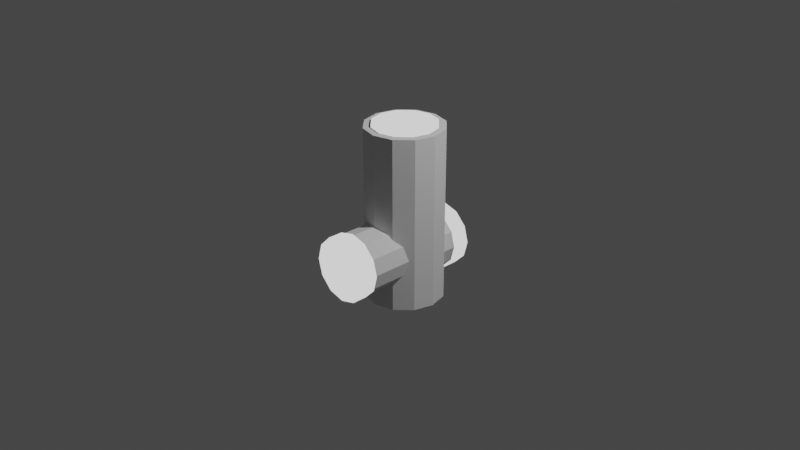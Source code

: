 # Source: ods.blend  (saved by Blender 3.1.7; exported with 4.5.12 LTS)
import bpy
from mathutils import Matrix  # noqa: F401  (used for matrix-valued properties, if any)

bpy.ops.wm.read_factory_settings(use_empty=True)
scene = bpy.context.scene
scene.name = 'Scene'

# ---- collections
col_collection = bpy.data.collections.new('Collection'); scene.collection.children.link(col_collection)

# ---- materials (node trees are filled in below, after node groups)
mat_unlit = bpy.data.materials.new('unlit')
mat_unlit.use_transparent_shadow = False

# ---- node groups
ng_color4 = bpy.data.node_groups.new('Color4', 'ShaderNodeTree')
_s = ng_color4.interface.new_socket(name='Color', in_out='OUTPUT', socket_type='NodeSocketColor')
_s = ng_color4.interface.new_socket(name='Alpha', in_out='OUTPUT', socket_type='NodeSocketFloat')
_s = ng_color4.interface.new_socket(name='Color', in_out='INPUT', socket_type='NodeSocketColor')
_s = ng_color4.interface.new_socket(name='Alpha', in_out='INPUT', socket_type='NodeSocketFloat')
_s.min_value = 1.0
_N = ng_color4.nodes; _L = ng_color4.links
n0 = _N.new('NodeGroupInput'); n0.name = 'Group Input'; n0.location = (-403, 18)
n1 = _N.new('NodeGroupOutput'); n1.name = 'Group Output'; n1.location = (154, 24)
_L.new(n0.outputs[1], n1.inputs[1])
_L.new(n0.outputs[0], n1.inputs[0])
n1.is_active_output = True

# ---- material node trees
mat_unlit.use_nodes = True; mat_unlit.node_tree.nodes.clear()
_N = mat_unlit.node_tree.nodes; _L = mat_unlit.node_tree.links
n0 = _N.new('ShaderNodeOutputMaterial'); n0.name = 'Material Output'; n0.location = (300, 300)
n1 = _N.new('ShaderNodeMixShader'); n1.name = 'Mix Shader'; n1.location = (19, 220)
n2 = _N.new('ShaderNodeLightPath'); n2.name = 'Light Path'; n2.location = (-232, 180)
n2.hide = True
n3 = _N.new('ShaderNodeEmission'); n3.name = 'Emission'; n3.location = (-210, 127)
n3.hide = True
n4 = _N.new('ShaderNodeGroup'); n4.name = '_Color'; n4.location = (-420, 126)
n4.label = '_Color'
n4.hide = True
n4.node_tree = ng_color4
n4.inputs[0].default_value = (1.0, 1.0, 1.0, 1.0)
n4.inputs[1].default_value = 1.0
_L.new(n1.outputs[0], n0.inputs[0])
_L.new(n2.outputs[0], n1.inputs[0])
_L.new(n3.outputs[0], n1.inputs[2])
_L.new(n4.outputs[0], n3.inputs[0])
_L.new(n4.outputs[1], n3.inputs[1])
n0.is_active_output = True

# ---- world
world_world = bpy.data.worlds.new('World'); scene.world = world_world
world_world.use_nodes = True; world_world.node_tree.nodes.clear()
_N = world_world.node_tree.nodes; _L = world_world.node_tree.links
n0 = _N.new('ShaderNodeOutputWorld'); n0.name = 'World Output'; n0.location = (300, 300)
n1 = _N.new('ShaderNodeBackground'); n1.name = 'Background'; n1.location = (10, 300)
n1.inputs[0].default_value = (0.05088, 0.05088, 0.05088, 1.0)
_L.new(n1.outputs[0], n0.inputs[0])
n0.is_active_output = True
world_world.color = (0.05088, 0.05088, 0.05088)
world_world.use_sun_shadow = False
world_world.sun_shadow_jitter_overblur = 0.0

# ---- cameras
cam_camera = bpy.data.cameras.new('Camera')
cam_camera.clip_end = 100.0
cam_camera.ortho_scale = 7.314

# ---- lights
light_light = bpy.data.lights.new('Light', 'POINT')
light_light.transmission_factor = 0.0
light_light.energy = 1000.0
light_light.shadow_soft_size = 0.1
light_light.shadow_maximum_resolution = 0.006
light_light.use_absolute_resolution = True

# ---- meshes
me_cutout = bpy.data.meshes.new('cutout')
me_cutout.from_pydata([(-3.683e-08, 0.4589, -0.1298), (2.472e-08, 0.4589, 0.08388), (0.2294, 0.3974, 0.08388), (0.2294, 0.3974, -0.1298), (0.2294, 0.3974, -0.1298), (0.2294, 0.3974, 0.08388), (0.3974, 0.2294, 0.08388), (0.3974, 0.2294, -0.1298), (0.3974, 0.2294, -0.1298), (0.3974, 0.2294, 0.08388), (0.4589, -7.313e-08, 0.08388), (0.4589, 2.147e-08, -0.1298), (0.4589, 2.147e-08, -0.1298), (0.4589, -7.313e-08, 0.08388), (0.3974, -0.2294, 0.08388), (0.3974, -0.2294, -0.1298), (0.3974, -0.2294, -0.1298), (0.3974, -0.2294, 0.08388), (0.2294, -0.3974, 0.08388), (0.2294, -0.3974, -0.1298), (0.2294, -0.3974, -0.1298), (0.2294, -0.3974, 0.08388), (-1.54e-08, -0.4589, 0.08388), (-7.695e-08, -0.4589, -0.1298), (-7.695e-08, -0.4589, -0.1298), (-1.54e-08, -0.4589, 0.08388), (-0.2294, -0.3974, 0.08388), (-0.2294, -0.3974, -0.1298), (-0.2294, -0.3974, -0.1298), (-0.2294, -0.3974, 0.08388), (-0.3974, -0.2294, 0.08388), (-0.3974, -0.2294, -0.1298), (-0.3974, -0.2294, -0.1298), (-0.3974, -0.2294, 0.08388), (-0.4589, -4.76e-08, 0.08388), (-0.4589, 4.7e-08, -0.1298), (-0.4589, 4.7e-08, -0.1298), (-0.4589, -4.76e-08, 0.08388), (-0.3974, 0.2294, 0.08388), (-0.3974, 0.2294, -0.1298), (0.2294, 0.3974, 0.08388), (2.472e-08, 0.4589, 0.08388), (-0.2294, 0.3974, 0.08388), (-0.3974, 0.2294, 0.08388), (-0.4589, -4.76e-08, 0.08388), (-0.3974, -0.2294, 0.08388), (-0.2294, -0.3974, 0.08388), (-1.54e-08, -0.4589, 0.08388), (0.2294, -0.3974, 0.08388), (0.3974, -0.2294, 0.08388), (0.4589, -7.313e-08, 0.08388), (0.3974, 0.2294, 0.08388), (-0.3974, 0.2294, -0.1298), (-0.3974, 0.2294, 0.08388), (-0.2294, 0.3974, 0.08388), (-0.2294, 0.3974, -0.1298), (-0.2294, 0.3974, -0.1298), (-0.2294, 0.3974, 0.08388), (2.472e-08, 0.4589, 0.08388), (-3.683e-08, 0.4589, -0.1298), (-3.683e-08, 0.4589, -0.1298), (0.2294, 0.3974, -0.1298), (0.3974, 0.2294, -0.1298), (0.4589, 2.147e-08, -0.1298), (0.3974, -0.2294, -0.1298), (0.2294, -0.3974, -0.1298), (-7.695e-08, -0.4589, -0.1298), (-0.2294, -0.3974, -0.1298), (-0.3974, -0.2294, -0.1298), (-0.4589, 4.7e-08, -0.1298), (-0.3974, 0.2294, -0.1298), (-0.2294, 0.3974, -0.1298)], [], [(0, 1, 2), (0, 2, 3), (5, 6, 4), (6, 7, 4), (9, 10, 8), (10, 11, 8), (13, 14, 12), (14, 15, 12), (17, 18, 16), (18, 19, 16), (21, 22, 20), (22, 23, 20), (25, 26, 24), (26, 27, 24), (29, 30, 28), (30, 31, 28), (33, 34, 32), (34, 35, 32), (37, 38, 36), (38, 39, 36), (40, 41, 51), (42, 43, 41), (44, 45, 43), (46, 47, 45), (48, 49, 47), (50, 51, 49), (41, 43, 51), (45, 47, 43), (49, 51, 47), (47, 51, 43), (53, 54, 52), (54, 55, 52), (57, 58, 56), (58, 59, 56), (60, 61, 71), (62, 63, 61), (64, 65, 63), (66, 67, 65), (68, 69, 67), (70, 71, 69), (61, 63, 71), (65, 67, 63), (69, 71, 67), (67, 71, 63)])
_uv = me_cutout.uv_layers.new(name='UVMap')
_uv.uv.foreach_set('vector', [1.0, 0.5, 1.0, 1.0, 0.9167, 1.0, 1.0, 0.5, 0.9167, 1.0, 0.9167, 0.5, 0.9167, 1.0, 0.8333, 1.0, 0.9167, 0.5, 0.8333, 1.0, 0.8333, 0.5, 0.9167, 0.5, 0.8333, 1.0, 0.75, 1.0, 0.8333, 0.5, 0.75, 1.0, 0.75, 0.5, 0.8333, 0.5, 0.75, 1.0, 0.6667, 1.0, 0.75, 0.5, 0.6667, 1.0, 0.6667, 0.5, 0.75, 0.5, 0.6667, 1.0, 0.5833, 1.0, 0.6667, 0.5, 0.5833, 1.0, 0.5833, 0.5, 0.6667, 0.5, 0.5833, 1.0, 0.5, 1.0, 0.5833, 0.5, 0.5, 1.0, 0.5, 0.5, 0.5833, 0.5, 0.5, 1.0, 0.4167, 1.0, 0.5, 0.5, 0.4167, 1.0, 0.4167, 0.5, 0.5, 0.5, 0.4167, 1.0, 0.3333, 1.0, 0.4167, 0.5, 0.3333, 1.0, 0.3333, 0.5, 0.4167, 0.5, 0.3333, 1.0, 0.25, 1.0, 0.3333, 0.5, 0.25, 1.0, 0.25, 0.5, 0.3333, 0.5, 0.25, 1.0, 0.1667, 1.0, 0.25, 0.5, 0.1667, 1.0, 0.1667, 0.5, 0.25, 0.5, 0.37, 0.4578, 0.25, 0.49, 0.4578, 0.37, 0.13, 0.4578, 0.04215, 0.37, 0.25, 0.49, 0.01, 0.25, 0.04215, 0.13, 0.04215, 0.37, 0.13, 0.04215, 0.25, 0.01, 0.04215, 0.13, 0.37, 0.04215, 0.4578, 0.13, 0.25, 0.01, 0.49, 0.25, 0.4578, 0.37, 0.4578, 0.13, 0.25, 0.49, 0.04215, 0.37, 0.4578, 0.37, 0.04215, 0.13, 0.25, 0.01, 0.04215, 0.37, 0.4578, 0.13, 0.4578, 0.37, 0.25, 0.01, 0.25, 0.01, 0.4578, 0.37, 0.04215, 0.37, 0.1667, 1.0, 0.08333, 1.0, 0.1667, 0.5, 0.08333, 1.0, 0.08333, 0.5, 0.1667, 0.5, 0.08333, 1.0, 7.451e-08, 1.0, 0.08333, 0.5, 7.451e-08, 1.0, 7.451e-08, 0.5, 0.08333, 0.5, 0.75, 0.49, 0.87, 0.4578, 0.63, 0.4578, 0.9578, 0.37, 0.99, 0.25, 0.87, 0.4578, 0.9578, 0.13, 0.87, 0.04215, 0.99, 0.25, 0.75, 0.01, 0.63, 0.04215, 0.87, 0.04215, 0.5422, 0.13, 0.51, 0.25, 0.63, 0.04215, 0.5422, 0.37, 0.63, 0.4578, 0.51, 0.25, 0.87, 0.4578, 0.99, 0.25, 0.63, 0.4578, 0.87, 0.04215, 0.63, 0.04215, 0.99, 0.25, 0.51, 0.25, 0.63, 0.4578, 0.63, 0.04215, 0.63, 0.04215, 0.63, 0.4578, 0.99, 0.25])
me_cutout.materials.append(mat_unlit)
me_cutout.use_remesh_fix_poles = True
me_cutout.use_remesh_preserve_attributes = False
me_cutout.update()
me_cutout.normals_split_custom_set([tuple(v) for v in zip(*[iter([0.2588, 0.9659, 2.936e-07, 0.2588, 0.9659, 2.936e-07, 0.2588, 0.9659, 2.936e-07, 0.2588, 0.9659, 5.258e-08, 0.2588, 0.9659, 5.258e-08, 0.2588, 0.9659, 5.258e-08, 0.7071, 0.7071, 0.0, 0.7071, 0.7071, 0.0, 0.7071, 0.7071, 0.0, 0.7071, 0.7071, 1.468e-07, 0.7071, 0.7071, 1.468e-07, 0.7071, 0.7071, 1.468e-07, 0.9659, 0.2588, -1.468e-07, 0.9659, 0.2588, -1.468e-07, 0.9659, 0.2588, -1.468e-07, 0.9659, 0.2588, -1.652e-07, 0.9659, 0.2588, -1.652e-07, 0.9659, 0.2588, -1.652e-07, 0.9659, -0.2588, -3.854e-07, 0.9659, -0.2588, -3.854e-07, 0.9659, -0.2588, -3.854e-07, 0.9659, -0.2588, -3.671e-07, 0.9659, -0.2588, -3.671e-07, 0.9659, -0.2588, -3.671e-07, 0.7071, -0.7071, -4.405e-07, 0.7071, -0.7071, -4.405e-07, 0.7071, -0.7071, -4.405e-07, 0.7071, -0.7071, -4.405e-07, 0.7071, -0.7071, -4.405e-07, 0.7071, -0.7071, -4.405e-07, 0.2588, -0.9659, 0.0, 0.2588, -0.9659, 0.0, 0.2588, -0.9659, 0.0, 0.2588, -0.9659, -8.809e-07, 0.2588, -0.9659, -8.809e-07, 0.2588, -0.9659, -8.809e-07, -0.2588, -0.9659, 2.936e-07, -0.2588, -0.9659, 2.936e-07, -0.2588, -0.9659, 2.936e-07, -0.2588, -0.9659, -5.873e-07, -0.2588, -0.9659, -5.873e-07, -0.2588, -0.9659, -5.873e-07, -0.7071, -0.7071, 0.0, -0.7071, -0.7071, 0.0, -0.7071, -0.7071, 0.0, -0.7071, -0.7071, -2.936e-07, -0.7071, -0.7071, -2.936e-07, -0.7071, -0.7071, -2.936e-07, -0.9659, -0.2588, 1.468e-07, -0.9659, -0.2588, 1.468e-07, -0.9659, -0.2588, 1.468e-07, -0.9659, -0.2588, 1.652e-07, -0.9659, -0.2588, 1.652e-07, -0.9659, -0.2588, 1.652e-07, -0.9659, 0.2588, 3.854e-07, -0.9659, 0.2588, 3.854e-07, -0.9659, 0.2588, 3.854e-07, -0.9659, 0.2588, 3.671e-07, -0.9659, 0.2588, 3.671e-07, -0.9659, 0.2588, 3.671e-07, 0.0, 0.0, 1.0, 0.0, 0.0, 1.0, 0.0, 0.0, 1.0, 1.321e-07, -4.848e-07, 1.0, 1.321e-07, -4.848e-07, 1.0, 1.321e-07, -4.848e-07, 1.0, 2.641e-07, -6.495e-08, 1.0, 2.641e-07, -6.495e-08, 1.0, 2.641e-07, -6.495e-08, 1.0, -2.641e-07, -4.198e-07, 1.0, -2.641e-07, -4.198e-07, 1.0, -2.641e-07, -4.198e-07, 1.0, -2.641e-07, 1.774e-07, 1.0, -2.641e-07, 1.774e-07, 1.0, -2.641e-07, 1.774e-07, 1.0, -2.641e-07, -1.299e-07, 1.0, -2.641e-07, -1.299e-07, 1.0, -2.641e-07, -1.299e-07, 1.0, -6.828e-08, -1.299e-07, 1.0, -6.828e-08, -1.299e-07, 1.0, -6.828e-08, -1.299e-07, 1.0, -8.172e-08, -6.495e-08, 1.0, -8.172e-08, -6.495e-08, 1.0, -8.172e-08, -6.495e-08, 1.0, 0.0, -1.299e-07, 1.0, 0.0, -1.299e-07, 1.0, 0.0, -1.299e-07, 1.0, -5.896e-08, -8.66e-08, 1.0, -5.896e-08, -8.66e-08, 1.0, -5.896e-08, -8.66e-08, 1.0, -0.7071, 0.7071, 2.936e-07, -0.7071, 0.7071, 2.936e-07, -0.7071, 0.7071, 2.936e-07, -0.7071, 0.7071, 2.936e-07, -0.7071, 0.7071, 2.936e-07, -0.7071, 0.7071, 2.936e-07, -0.2588, 0.9659, 2.936e-07, -0.2588, 0.9659, 2.936e-07, -0.2588, 0.9659, 2.936e-07, -0.2588, 0.9659, 5.873e-07, -0.2588, 0.9659, 5.873e-07, -0.2588, 0.9659, 5.873e-07, -1.006e-08, 0.0, -1.0, -1.006e-08, 0.0, -1.0, -1.006e-08, 0.0, -1.0, -2.641e-07, 0.0, -1.0, -2.641e-07, 0.0, -1.0, -2.641e-07, 0.0, -1.0, -2.641e-07, 3.549e-07, -1.0, -2.641e-07, 3.549e-07, -1.0, -2.641e-07, 3.549e-07, -1.0, 1.321e-07, -9.446e-14, -1.0, 1.321e-07, -9.446e-14, -1.0, 1.321e-07, -9.446e-14, -1.0, -5.282e-07, 1.125e-07, -1.0, -5.282e-07, 1.125e-07, -1.0, -5.282e-07, 1.125e-07, -1.0, 5.282e-07, -1.299e-07, -1.0, 5.282e-07, -1.299e-07, -1.0, 5.282e-07, -1.299e-07, -1.0, 0.0, 0.0, -1.0, 0.0, 0.0, -1.0, 0.0, 0.0, -1.0, 1.226e-07, 7.5e-08, -1.0, 1.226e-07, 7.5e-08, -1.0, 1.226e-07, 7.5e-08, -1.0, 8.172e-08, 1.5e-07, -1.0, 8.172e-08, 1.5e-07, -1.0, 8.172e-08, 1.5e-07, -1.0, 6.81e-08, 1.5e-07, -1.0, 6.81e-08, 1.5e-07, -1.0, 6.81e-08, 1.5e-07, -1.0])] * 3)])
me_cutout_001 = bpy.data.meshes.new('cutout.001')
me_cutout_001.from_pydata([(-3.683e-08, 0.4589, -0.1298), (1.992e-08, 0.4589, 0.1113), (0.2294, 0.3974, 0.1113), (0.2294, 0.3974, -0.1298), (0.2294, 0.3974, -0.1298), (0.2294, 0.3974, 0.1113), (0.3974, 0.2294, 0.1113), (0.3974, 0.2294, -0.1298), (0.3974, 0.2294, -0.1298), (0.3974, 0.2294, 0.1113), (0.4589, -6.944e-08, 0.1113), (0.4589, 2.147e-08, -0.1298), (0.4589, 2.147e-08, -0.1298), (0.4589, -6.944e-08, 0.1113), (0.3974, -0.2294, 0.1113), (0.3974, -0.2294, -0.1298), (0.3974, -0.2294, -0.1298), (0.3974, -0.2294, 0.1113), (0.2294, -0.3974, 0.1113), (0.2294, -0.3974, -0.1298), (0.2294, -0.3974, -0.1298), (0.2294, -0.3974, 0.1113), (-2.019e-08, -0.4589, 0.1113), (-7.695e-08, -0.4589, -0.1298), (-7.695e-08, -0.4589, -0.1298), (-2.019e-08, -0.4589, 0.1113), (-0.2294, -0.3974, 0.1113), (-0.2294, -0.3974, -0.1298), (-0.2294, -0.3974, -0.1298), (-0.2294, -0.3974, 0.1113), (-0.3974, -0.2294, 0.1113), (-0.3974, -0.2294, -0.1298), (-0.3974, -0.2294, -0.1298), (-0.3974, -0.2294, 0.1113), (-0.4589, -4.391e-08, 0.1113), (-0.4589, 4.7e-08, -0.1298), (-0.4589, 4.7e-08, -0.1298), (-0.4589, -4.391e-08, 0.1113), (-0.3974, 0.2294, 0.1113), (-0.3974, 0.2294, -0.1298), (0.2294, 0.3974, 0.1113), (1.992e-08, 0.4589, 0.1113), (-0.2294, 0.3974, 0.1113), (-0.3974, 0.2294, 0.1113), (-0.4589, -4.391e-08, 0.1113), (-0.3974, -0.2294, 0.1113), (-0.2294, -0.3974, 0.1113), (-2.019e-08, -0.4589, 0.1113), (0.2294, -0.3974, 0.1113), (0.3974, -0.2294, 0.1113), (0.4589, -6.944e-08, 0.1113), (0.3974, 0.2294, 0.1113), (-0.3974, 0.2294, -0.1298), (-0.3974, 0.2294, 0.1113), (-0.2294, 0.3974, 0.1113), (-0.2294, 0.3974, -0.1298), (-0.2294, 0.3974, -0.1298), (-0.2294, 0.3974, 0.1113), (1.992e-08, 0.4589, 0.1113), (-3.683e-08, 0.4589, -0.1298), (-3.683e-08, 0.4589, -0.1298), (0.2294, 0.3974, -0.1298), (0.3974, 0.2294, -0.1298), (0.4589, 2.147e-08, -0.1298), (0.3974, -0.2294, -0.1298), (0.2294, -0.3974, -0.1298), (-7.695e-08, -0.4589, -0.1298), (-0.2294, -0.3974, -0.1298), (-0.3974, -0.2294, -0.1298), (-0.4589, 4.7e-08, -0.1298), (-0.3974, 0.2294, -0.1298), (-0.2294, 0.3974, -0.1298)], [], [(0, 1, 2), (0, 2, 3), (5, 6, 4), (6, 7, 4), (9, 10, 8), (10, 11, 8), (13, 14, 12), (14, 15, 12), (17, 18, 16), (18, 19, 16), (21, 22, 20), (22, 23, 20), (25, 26, 24), (26, 27, 24), (29, 30, 28), (30, 31, 28), (33, 34, 32), (34, 35, 32), (37, 38, 36), (38, 39, 36), (40, 41, 51), (42, 43, 41), (44, 45, 43), (46, 47, 45), (48, 49, 47), (50, 51, 49), (41, 43, 51), (45, 47, 43), (49, 51, 47), (47, 51, 43), (53, 54, 52), (54, 55, 52), (57, 58, 56), (58, 59, 56), (60, 61, 71), (62, 63, 61), (64, 65, 63), (66, 67, 65), (68, 69, 67), (70, 71, 69), (61, 63, 71), (65, 67, 63), (69, 71, 67), (67, 71, 63)])
_uv = me_cutout_001.uv_layers.new(name='UVMap')
_uv.uv.foreach_set('vector', [1.0, 0.5, 1.0, 1.0, 0.9167, 1.0, 1.0, 0.5, 0.9167, 1.0, 0.9167, 0.5, 0.9167, 1.0, 0.8333, 1.0, 0.9167, 0.5, 0.8333, 1.0, 0.8333, 0.5, 0.9167, 0.5, 0.8333, 1.0, 0.75, 1.0, 0.8333, 0.5, 0.75, 1.0, 0.75, 0.5, 0.8333, 0.5, 0.75, 1.0, 0.6667, 1.0, 0.75, 0.5, 0.6667, 1.0, 0.6667, 0.5, 0.75, 0.5, 0.6667, 1.0, 0.5833, 1.0, 0.6667, 0.5, 0.5833, 1.0, 0.5833, 0.5, 0.6667, 0.5, 0.5833, 1.0, 0.5, 1.0, 0.5833, 0.5, 0.5, 1.0, 0.5, 0.5, 0.5833, 0.5, 0.5, 1.0, 0.4167, 1.0, 0.5, 0.5, 0.4167, 1.0, 0.4167, 0.5, 0.5, 0.5, 0.4167, 1.0, 0.3333, 1.0, 0.4167, 0.5, 0.3333, 1.0, 0.3333, 0.5, 0.4167, 0.5, 0.3333, 1.0, 0.25, 1.0, 0.3333, 0.5, 0.25, 1.0, 0.25, 0.5, 0.3333, 0.5, 0.25, 1.0, 0.1667, 1.0, 0.25, 0.5, 0.1667, 1.0, 0.1667, 0.5, 0.25, 0.5, 0.37, 0.4578, 0.25, 0.49, 0.4578, 0.37, 0.13, 0.4578, 0.04215, 0.37, 0.25, 0.49, 0.01, 0.25, 0.04215, 0.13, 0.04215, 0.37, 0.13, 0.04215, 0.25, 0.01, 0.04215, 0.13, 0.37, 0.04215, 0.4578, 0.13, 0.25, 0.01, 0.49, 0.25, 0.4578, 0.37, 0.4578, 0.13, 0.25, 0.49, 0.04215, 0.37, 0.4578, 0.37, 0.04215, 0.13, 0.25, 0.01, 0.04215, 0.37, 0.4578, 0.13, 0.4578, 0.37, 0.25, 0.01, 0.25, 0.01, 0.4578, 0.37, 0.04215, 0.37, 0.1667, 1.0, 0.08333, 1.0, 0.1667, 0.5, 0.08333, 1.0, 0.08333, 0.5, 0.1667, 0.5, 0.08333, 1.0, 7.451e-08, 1.0, 0.08333, 0.5, 7.451e-08, 1.0, 7.451e-08, 0.5, 0.08333, 0.5, 0.75, 0.49, 0.87, 0.4578, 0.63, 0.4578, 0.9578, 0.37, 0.99, 0.25, 0.87, 0.4578, 0.9578, 0.13, 0.87, 0.04215, 0.99, 0.25, 0.75, 0.01, 0.63, 0.04215, 0.87, 0.04215, 0.5422, 0.13, 0.51, 0.25, 0.63, 0.04215, 0.5422, 0.37, 0.63, 0.4578, 0.51, 0.25, 0.87, 0.4578, 0.99, 0.25, 0.63, 0.4578, 0.87, 0.04215, 0.63, 0.04215, 0.99, 0.25, 0.51, 0.25, 0.63, 0.4578, 0.63, 0.04215, 0.63, 0.04215, 0.63, 0.4578, 0.99, 0.25])
me_cutout_001.materials.append(mat_unlit)
me_cutout_001.use_remesh_fix_poles = True
me_cutout_001.use_remesh_preserve_attributes = False
me_cutout_001.update()
me_cutout_001.normals_split_custom_set([tuple(v) for v in zip(*[iter([0.2588, 0.9659, 2.603e-07, 0.2588, 0.9659, 2.603e-07, 0.2588, 0.9659, 2.603e-07, 0.2588, 0.9659, 4.66e-08, 0.2588, 0.9659, 4.66e-08, 0.2588, 0.9659, 4.66e-08, 0.7071, 0.7071, 0.0, 0.7071, 0.7071, 0.0, 0.7071, 0.7071, 0.0, 0.7071, 0.7071, 1.301e-07, 0.7071, 0.7071, 1.301e-07, 0.7071, 0.7071, 1.301e-07, 0.9659, 0.2588, -1.301e-07, 0.9659, 0.2588, -1.301e-07, 0.9659, 0.2588, -1.301e-07, 0.9659, 0.2588, -1.464e-07, 0.9659, 0.2588, -1.464e-07, 0.9659, 0.2588, -1.464e-07, 0.9659, -0.2588, -3.416e-07, 0.9659, -0.2588, -3.416e-07, 0.9659, -0.2588, -3.416e-07, 0.9659, -0.2588, -3.253e-07, 0.9659, -0.2588, -3.253e-07, 0.9659, -0.2588, -3.253e-07, 0.7071, -0.7071, -3.904e-07, 0.7071, -0.7071, -3.904e-07, 0.7071, -0.7071, -3.904e-07, 0.7071, -0.7071, -3.904e-07, 0.7071, -0.7071, -3.904e-07, 0.7071, -0.7071, -3.904e-07, 0.2588, -0.9659, 0.0, 0.2588, -0.9659, 0.0, 0.2588, -0.9659, 0.0, 0.2588, -0.9659, -5.205e-07, 0.2588, -0.9659, -5.205e-07, 0.2588, -0.9659, -5.205e-07, -0.2588, -0.9659, 0.0, -0.2588, -0.9659, 0.0, -0.2588, -0.9659, 0.0, -0.2588, -0.9659, -5.205e-07, -0.2588, -0.9659, -5.205e-07, -0.2588, -0.9659, -5.205e-07, -0.7071, -0.7071, 0.0, -0.7071, -0.7071, 0.0, -0.7071, -0.7071, 0.0, -0.7071, -0.7071, -2.603e-07, -0.7071, -0.7071, -2.603e-07, -0.7071, -0.7071, -2.603e-07, -0.9659, -0.2588, 1.301e-07, -0.9659, -0.2588, 1.301e-07, -0.9659, -0.2588, 1.301e-07, -0.9659, -0.2588, 1.464e-07, -0.9659, -0.2588, 1.464e-07, -0.9659, -0.2588, 1.464e-07, -0.9659, 0.2588, 3.416e-07, -0.9659, 0.2588, 3.416e-07, -0.9659, 0.2588, 3.416e-07, -0.9659, 0.2588, 3.253e-07, -0.9659, 0.2588, 3.253e-07, -0.9659, 0.2588, 3.253e-07, 1.321e-07, 0.0, 1.0, 1.321e-07, 0.0, 1.0, 1.321e-07, 0.0, 1.0, 1.321e-07, -4.848e-07, 1.0, 1.321e-07, -4.848e-07, 1.0, 1.321e-07, -4.848e-07, 1.0, 2.641e-07, -6.495e-08, 1.0, 2.641e-07, -6.495e-08, 1.0, 2.641e-07, -6.495e-08, 1.0, -2.641e-07, -4.198e-07, 1.0, -2.641e-07, -4.198e-07, 1.0, -2.641e-07, -4.198e-07, 1.0, -1.321e-07, 1.774e-07, 1.0, -1.321e-07, 1.774e-07, 1.0, -1.321e-07, 1.774e-07, 1.0, -5.282e-07, -1.299e-07, 1.0, -5.282e-07, -1.299e-07, 1.0, -5.282e-07, -1.299e-07, 1.0, -7.724e-08, -1.299e-07, 1.0, -7.724e-08, -1.299e-07, 1.0, -7.724e-08, -1.299e-07, 1.0, 0.0, -6.495e-08, 1.0, 0.0, -6.495e-08, 1.0, 0.0, -6.495e-08, 1.0, -8.172e-08, -1.299e-07, 1.0, -8.172e-08, -1.299e-07, 1.0, -8.172e-08, -1.299e-07, 1.0, -6.959e-08, -8.66e-08, 1.0, -6.959e-08, -8.66e-08, 1.0, -6.959e-08, -8.66e-08, 1.0, -0.7071, 0.7071, 2.603e-07, -0.7071, 0.7071, 2.603e-07, -0.7071, 0.7071, 2.603e-07, -0.7071, 0.7071, 2.603e-07, -0.7071, 0.7071, 2.603e-07, -0.7071, 0.7071, 2.603e-07, -0.2588, 0.9659, 2.603e-07, -0.2588, 0.9659, 2.603e-07, -0.2588, 0.9659, 2.603e-07, -0.2588, 0.9659, 5.205e-07, -0.2588, 0.9659, 5.205e-07, -0.2588, 0.9659, 5.205e-07, -1.006e-08, 0.0, -1.0, -1.006e-08, 0.0, -1.0, -1.006e-08, 0.0, -1.0, -2.641e-07, 0.0, -1.0, -2.641e-07, 0.0, -1.0, -2.641e-07, 0.0, -1.0, -2.641e-07, 3.549e-07, -1.0, -2.641e-07, 3.549e-07, -1.0, -2.641e-07, 3.549e-07, -1.0, 1.321e-07, -9.446e-14, -1.0, 1.321e-07, -9.446e-14, -1.0, 1.321e-07, -9.446e-14, -1.0, -5.282e-07, 1.125e-07, -1.0, -5.282e-07, 1.125e-07, -1.0, -5.282e-07, 1.125e-07, -1.0, 5.282e-07, -1.299e-07, -1.0, 5.282e-07, -1.299e-07, -1.0, 5.282e-07, -1.299e-07, -1.0, 0.0, 0.0, -1.0, 0.0, 0.0, -1.0, 0.0, 0.0, -1.0, 1.226e-07, 7.5e-08, -1.0, 1.226e-07, 7.5e-08, -1.0, 1.226e-07, 7.5e-08, -1.0, 8.172e-08, 1.5e-07, -1.0, 8.172e-08, 1.5e-07, -1.0, 8.172e-08, 1.5e-07, -1.0, 6.81e-08, 1.5e-07, -1.0, 6.81e-08, 1.5e-07, -1.0, 6.81e-08, 1.5e-07, -1.0])] * 3)])
me_cutout_002 = bpy.data.meshes.new('cutout.002')
me_cutout_002.from_pydata([(-3.683e-08, 0.4589, -0.1298), (1.992e-08, 0.4589, 0.1113), (0.2294, 0.3974, 0.1113), (0.2294, 0.3974, -0.1298), (0.2294, 0.3974, -0.1298), (0.2294, 0.3974, 0.1113), (0.3974, 0.2294, 0.1113), (0.3974, 0.2294, -0.1298), (0.3974, 0.2294, -0.1298), (0.3974, 0.2294, 0.1113), (0.4589, -6.944e-08, 0.1113), (0.4589, 2.147e-08, -0.1298), (0.4589, 2.147e-08, -0.1298), (0.4589, -6.944e-08, 0.1113), (0.3974, -0.2294, 0.1113), (0.3974, -0.2294, -0.1298), (0.3974, -0.2294, -0.1298), (0.3974, -0.2294, 0.1113), (0.2294, -0.3974, 0.1113), (0.2294, -0.3974, -0.1298), (0.2294, -0.3974, -0.1298), (0.2294, -0.3974, 0.1113), (-2.019e-08, -0.4589, 0.1113), (-7.695e-08, -0.4589, -0.1298), (-7.695e-08, -0.4589, -0.1298), (-2.019e-08, -0.4589, 0.1113), (-0.2294, -0.3974, 0.1113), (-0.2294, -0.3974, -0.1298), (-0.2294, -0.3974, -0.1298), (-0.2294, -0.3974, 0.1113), (-0.3974, -0.2294, 0.1113), (-0.3974, -0.2294, -0.1298), (-0.3974, -0.2294, -0.1298), (-0.3974, -0.2294, 0.1113), (-0.4589, -4.391e-08, 0.1113), (-0.4589, 4.7e-08, -0.1298), (-0.4589, 4.7e-08, -0.1298), (-0.4589, -4.391e-08, 0.1113), (-0.3974, 0.2294, 0.1113), (-0.3974, 0.2294, -0.1298), (0.2294, 0.3974, 0.1113), (1.992e-08, 0.4589, 0.1113), (-0.2294, 0.3974, 0.1113), (-0.3974, 0.2294, 0.1113), (-0.4589, -4.391e-08, 0.1113), (-0.3974, -0.2294, 0.1113), (-0.2294, -0.3974, 0.1113), (-2.019e-08, -0.4589, 0.1113), (0.2294, -0.3974, 0.1113), (0.3974, -0.2294, 0.1113), (0.4589, -6.944e-08, 0.1113), (0.3974, 0.2294, 0.1113), (-0.3974, 0.2294, -0.1298), (-0.3974, 0.2294, 0.1113), (-0.2294, 0.3974, 0.1113), (-0.2294, 0.3974, -0.1298), (-0.2294, 0.3974, -0.1298), (-0.2294, 0.3974, 0.1113), (1.992e-08, 0.4589, 0.1113), (-3.683e-08, 0.4589, -0.1298), (-3.683e-08, 0.4589, -0.1298), (0.2294, 0.3974, -0.1298), (0.3974, 0.2294, -0.1298), (0.4589, 2.147e-08, -0.1298), (0.3974, -0.2294, -0.1298), (0.2294, -0.3974, -0.1298), (-7.695e-08, -0.4589, -0.1298), (-0.2294, -0.3974, -0.1298), (-0.3974, -0.2294, -0.1298), (-0.4589, 4.7e-08, -0.1298), (-0.3974, 0.2294, -0.1298), (-0.2294, 0.3974, -0.1298)], [], [(0, 1, 2), (0, 2, 3), (5, 6, 4), (6, 7, 4), (9, 10, 8), (10, 11, 8), (13, 14, 12), (14, 15, 12), (17, 18, 16), (18, 19, 16), (21, 22, 20), (22, 23, 20), (25, 26, 24), (26, 27, 24), (29, 30, 28), (30, 31, 28), (33, 34, 32), (34, 35, 32), (37, 38, 36), (38, 39, 36), (40, 41, 51), (42, 43, 41), (44, 45, 43), (46, 47, 45), (48, 49, 47), (50, 51, 49), (41, 43, 51), (45, 47, 43), (49, 51, 47), (47, 51, 43), (53, 54, 52), (54, 55, 52), (57, 58, 56), (58, 59, 56), (60, 61, 71), (62, 63, 61), (64, 65, 63), (66, 67, 65), (68, 69, 67), (70, 71, 69), (61, 63, 71), (65, 67, 63), (69, 71, 67), (67, 71, 63)])
_uv = me_cutout_002.uv_layers.new(name='UVMap')
_uv.uv.foreach_set('vector', [1.0, 0.5, 1.0, 1.0, 0.9167, 1.0, 1.0, 0.5, 0.9167, 1.0, 0.9167, 0.5, 0.9167, 1.0, 0.8333, 1.0, 0.9167, 0.5, 0.8333, 1.0, 0.8333, 0.5, 0.9167, 0.5, 0.8333, 1.0, 0.75, 1.0, 0.8333, 0.5, 0.75, 1.0, 0.75, 0.5, 0.8333, 0.5, 0.75, 1.0, 0.6667, 1.0, 0.75, 0.5, 0.6667, 1.0, 0.6667, 0.5, 0.75, 0.5, 0.6667, 1.0, 0.5833, 1.0, 0.6667, 0.5, 0.5833, 1.0, 0.5833, 0.5, 0.6667, 0.5, 0.5833, 1.0, 0.5, 1.0, 0.5833, 0.5, 0.5, 1.0, 0.5, 0.5, 0.5833, 0.5, 0.5, 1.0, 0.4167, 1.0, 0.5, 0.5, 0.4167, 1.0, 0.4167, 0.5, 0.5, 0.5, 0.4167, 1.0, 0.3333, 1.0, 0.4167, 0.5, 0.3333, 1.0, 0.3333, 0.5, 0.4167, 0.5, 0.3333, 1.0, 0.25, 1.0, 0.3333, 0.5, 0.25, 1.0, 0.25, 0.5, 0.3333, 0.5, 0.25, 1.0, 0.1667, 1.0, 0.25, 0.5, 0.1667, 1.0, 0.1667, 0.5, 0.25, 0.5, 0.37, 0.4578, 0.25, 0.49, 0.4578, 0.37, 0.13, 0.4578, 0.04215, 0.37, 0.25, 0.49, 0.01, 0.25, 0.04215, 0.13, 0.04215, 0.37, 0.13, 0.04215, 0.25, 0.01, 0.04215, 0.13, 0.37, 0.04215, 0.4578, 0.13, 0.25, 0.01, 0.49, 0.25, 0.4578, 0.37, 0.4578, 0.13, 0.25, 0.49, 0.04215, 0.37, 0.4578, 0.37, 0.04215, 0.13, 0.25, 0.01, 0.04215, 0.37, 0.4578, 0.13, 0.4578, 0.37, 0.25, 0.01, 0.25, 0.01, 0.4578, 0.37, 0.04215, 0.37, 0.1667, 1.0, 0.08333, 1.0, 0.1667, 0.5, 0.08333, 1.0, 0.08333, 0.5, 0.1667, 0.5, 0.08333, 1.0, 7.451e-08, 1.0, 0.08333, 0.5, 7.451e-08, 1.0, 7.451e-08, 0.5, 0.08333, 0.5, 0.75, 0.49, 0.87, 0.4578, 0.63, 0.4578, 0.9578, 0.37, 0.99, 0.25, 0.87, 0.4578, 0.9578, 0.13, 0.87, 0.04215, 0.99, 0.25, 0.75, 0.01, 0.63, 0.04215, 0.87, 0.04215, 0.5422, 0.13, 0.51, 0.25, 0.63, 0.04215, 0.5422, 0.37, 0.63, 0.4578, 0.51, 0.25, 0.87, 0.4578, 0.99, 0.25, 0.63, 0.4578, 0.87, 0.04215, 0.63, 0.04215, 0.99, 0.25, 0.51, 0.25, 0.63, 0.4578, 0.63, 0.04215, 0.63, 0.04215, 0.63, 0.4578, 0.99, 0.25])
me_cutout_002.materials.append(mat_unlit)
me_cutout_002.use_remesh_fix_poles = True
me_cutout_002.use_remesh_preserve_attributes = False
me_cutout_002.update()
me_cutout_002.normals_split_custom_set([tuple(v) for v in zip(*[iter([0.2588, 0.9659, 2.603e-07, 0.2588, 0.9659, 2.603e-07, 0.2588, 0.9659, 2.603e-07, 0.2588, 0.9659, 4.66e-08, 0.2588, 0.9659, 4.66e-08, 0.2588, 0.9659, 4.66e-08, 0.7071, 0.7071, 0.0, 0.7071, 0.7071, 0.0, 0.7071, 0.7071, 0.0, 0.7071, 0.7071, 1.301e-07, 0.7071, 0.7071, 1.301e-07, 0.7071, 0.7071, 1.301e-07, 0.9659, 0.2588, -1.301e-07, 0.9659, 0.2588, -1.301e-07, 0.9659, 0.2588, -1.301e-07, 0.9659, 0.2588, -1.464e-07, 0.9659, 0.2588, -1.464e-07, 0.9659, 0.2588, -1.464e-07, 0.9659, -0.2588, -3.416e-07, 0.9659, -0.2588, -3.416e-07, 0.9659, -0.2588, -3.416e-07, 0.9659, -0.2588, -3.253e-07, 0.9659, -0.2588, -3.253e-07, 0.9659, -0.2588, -3.253e-07, 0.7071, -0.7071, -3.904e-07, 0.7071, -0.7071, -3.904e-07, 0.7071, -0.7071, -3.904e-07, 0.7071, -0.7071, -3.904e-07, 0.7071, -0.7071, -3.904e-07, 0.7071, -0.7071, -3.904e-07, 0.2588, -0.9659, 0.0, 0.2588, -0.9659, 0.0, 0.2588, -0.9659, 0.0, 0.2588, -0.9659, -5.205e-07, 0.2588, -0.9659, -5.205e-07, 0.2588, -0.9659, -5.205e-07, -0.2588, -0.9659, 0.0, -0.2588, -0.9659, 0.0, -0.2588, -0.9659, 0.0, -0.2588, -0.9659, -5.205e-07, -0.2588, -0.9659, -5.205e-07, -0.2588, -0.9659, -5.205e-07, -0.7071, -0.7071, 0.0, -0.7071, -0.7071, 0.0, -0.7071, -0.7071, 0.0, -0.7071, -0.7071, -2.603e-07, -0.7071, -0.7071, -2.603e-07, -0.7071, -0.7071, -2.603e-07, -0.9659, -0.2588, 1.301e-07, -0.9659, -0.2588, 1.301e-07, -0.9659, -0.2588, 1.301e-07, -0.9659, -0.2588, 1.464e-07, -0.9659, -0.2588, 1.464e-07, -0.9659, -0.2588, 1.464e-07, -0.9659, 0.2588, 3.416e-07, -0.9659, 0.2588, 3.416e-07, -0.9659, 0.2588, 3.416e-07, -0.9659, 0.2588, 3.253e-07, -0.9659, 0.2588, 3.253e-07, -0.9659, 0.2588, 3.253e-07, 1.321e-07, 0.0, 1.0, 1.321e-07, 0.0, 1.0, 1.321e-07, 0.0, 1.0, 1.321e-07, -4.848e-07, 1.0, 1.321e-07, -4.848e-07, 1.0, 1.321e-07, -4.848e-07, 1.0, 2.641e-07, -6.495e-08, 1.0, 2.641e-07, -6.495e-08, 1.0, 2.641e-07, -6.495e-08, 1.0, -2.641e-07, -4.198e-07, 1.0, -2.641e-07, -4.198e-07, 1.0, -2.641e-07, -4.198e-07, 1.0, -1.321e-07, 1.774e-07, 1.0, -1.321e-07, 1.774e-07, 1.0, -1.321e-07, 1.774e-07, 1.0, -5.282e-07, -1.299e-07, 1.0, -5.282e-07, -1.299e-07, 1.0, -5.282e-07, -1.299e-07, 1.0, -7.724e-08, -1.299e-07, 1.0, -7.724e-08, -1.299e-07, 1.0, -7.724e-08, -1.299e-07, 1.0, 0.0, -6.495e-08, 1.0, 0.0, -6.495e-08, 1.0, 0.0, -6.495e-08, 1.0, -8.172e-08, -1.299e-07, 1.0, -8.172e-08, -1.299e-07, 1.0, -8.172e-08, -1.299e-07, 1.0, -6.959e-08, -8.66e-08, 1.0, -6.959e-08, -8.66e-08, 1.0, -6.959e-08, -8.66e-08, 1.0, -0.7071, 0.7071, 2.603e-07, -0.7071, 0.7071, 2.603e-07, -0.7071, 0.7071, 2.603e-07, -0.7071, 0.7071, 2.603e-07, -0.7071, 0.7071, 2.603e-07, -0.7071, 0.7071, 2.603e-07, -0.2588, 0.9659, 2.603e-07, -0.2588, 0.9659, 2.603e-07, -0.2588, 0.9659, 2.603e-07, -0.2588, 0.9659, 5.205e-07, -0.2588, 0.9659, 5.205e-07, -0.2588, 0.9659, 5.205e-07, -1.006e-08, 0.0, -1.0, -1.006e-08, 0.0, -1.0, -1.006e-08, 0.0, -1.0, -2.641e-07, 0.0, -1.0, -2.641e-07, 0.0, -1.0, -2.641e-07, 0.0, -1.0, -2.641e-07, 3.549e-07, -1.0, -2.641e-07, 3.549e-07, -1.0, -2.641e-07, 3.549e-07, -1.0, 1.321e-07, -9.446e-14, -1.0, 1.321e-07, -9.446e-14, -1.0, 1.321e-07, -9.446e-14, -1.0, -5.282e-07, 1.125e-07, -1.0, -5.282e-07, 1.125e-07, -1.0, -5.282e-07, 1.125e-07, -1.0, 5.282e-07, -1.299e-07, -1.0, 5.282e-07, -1.299e-07, -1.0, 5.282e-07, -1.299e-07, -1.0, 0.0, 0.0, -1.0, 0.0, 0.0, -1.0, 0.0, 0.0, -1.0, 1.226e-07, 7.5e-08, -1.0, 1.226e-07, 7.5e-08, -1.0, 1.226e-07, 7.5e-08, -1.0, 8.172e-08, 1.5e-07, -1.0, 8.172e-08, 1.5e-07, -1.0, 8.172e-08, 1.5e-07, -1.0, 6.81e-08, 1.5e-07, -1.0, 6.81e-08, 1.5e-07, -1.0, 6.81e-08, 1.5e-07, -1.0])] * 3)])
me_cylinder = bpy.data.meshes.new('Cylinder')
me_cylinder.from_pydata([(-5.272e-08, 0.5065, -0.04643), (0.163, 0.5065, -0.09012), (0.2824, 0.5065, -0.2095), (0.326, 0.5065, -0.3725), (0.2824, 0.5065, -0.5355), (0.163, 0.5065, -0.6548), (-8.123e-08, 0.5065, -0.6985), (-0.163, 0.5065, -0.6548), (-0.2824, 0.5065, -0.5355), (-0.326, 0.5065, -0.3725), (-0.2824, 0.5065, -0.2095), (-0.163, 0.5065, -0.09012), (-5.272e-08, -0.8085, 0.02391), (0.163, -0.8085, -0.01977), (0.2824, -0.8085, -0.1391), (0.326, -0.8085, -0.3021), (0.2824, -0.8085, -0.4652), (0.163, -0.8085, -0.5845), (-8.123e-08, -0.8085, -0.6282), (-0.163, -0.8085, -0.5845), (-0.2824, -0.8085, -0.4652), (-0.326, -0.8085, -0.3021), (-0.2824, -0.8085, -0.1391), (-0.163, -0.8085, -0.01977), (-5.004e-08, 0.4214, -0.8633), (-5.367e-08, 0.3428, 1.0), (0.2107, 0.365, -0.8633), (0.1714, 0.2969, 1.0), (0.365, 0.2107, -0.8633), (0.2969, 0.1714, 1.0), (0.4214, -9.722e-09, -0.8633), (0.3428, -9.722e-09, 1.0), (0.365, -0.2107, -0.8633), (0.2969, -0.1714, 1.0), (0.2107, -0.365, -0.8633), (0.1714, -0.2969, 1.0), (-8.688e-08, -0.4214, -0.8633), (-8.202e-08, -0.3428, 1.0), (-0.2107, -0.365, -0.8633), (-0.1714, -0.2969, 1.0), (-0.365, -0.2107, -0.8633), (-0.2969, -0.1714, 1.0), (-0.4214, 1.372e-08, -0.8633), (-0.3428, 1.372e-08, 1.0), (-0.365, 0.2107, -0.8633), (-0.2969, 0.1714, 1.0), (-0.2107, 0.365, -0.8633), (-0.1714, 0.2969, 1.0), (0.2107, 0.365, 1.0), (-5.004e-08, 0.4214, 1.0), (0.365, 0.2107, 1.0), (0.4214, -9.722e-09, 1.0), (0.365, -0.2107, 1.0), (0.2107, -0.365, 1.0), (-8.688e-08, -0.4214, 1.0), (-0.2107, -0.365, 1.0), (-0.365, -0.2107, 1.0), (-0.4214, 1.372e-08, 1.0), (-0.365, 0.2107, 1.0), (-0.2107, 0.365, 1.0), (0.163, -0.3777, -0.5845), (0.2107, -0.365, -0.5368), (0.2824, -0.2933, -0.4652), (-0.163, -0.3777, -0.5845), (-0.2107, -0.365, -0.5368), (-8.123e-08, -0.4214, -0.6282), (0.163, -0.3777, -0.01977), (0.2107, -0.365, -0.06745), (0.326, -0.2496, -0.3021), (0.2824, -0.2933, -0.1391), (-0.2824, -0.2933, -0.1391), (-0.2824, -0.2933, -0.4652), (-0.326, -0.2496, -0.3021), (-5.272e-08, -0.4214, 0.02391), (-0.163, -0.3777, -0.01977), (-0.2107, -0.365, -0.06745), (0.163, 0.3777, -0.09012), (-5.272e-08, 0.4214, -0.04643), (0.2107, 0.365, -0.1378), (-0.163, 0.3777, -0.09012), (-0.2824, 0.2933, -0.2095), (-0.2107, 0.365, -0.1378), (0.2824, 0.2933, -0.2095), (-0.326, 0.2496, -0.3725), (0.326, 0.2496, -0.3725), (0.2824, 0.2933, -0.5355), (-0.2824, 0.2933, -0.5355), (-0.163, 0.3777, -0.6548), (-0.2107, 0.365, -0.6072), (0.2107, 0.365, -0.6072), (0.163, 0.3777, -0.6548), (-8.123e-08, 0.4214, -0.6985)], [], [(0, 77, 76, 1), (1, 76, 78, 82, 2), (2, 82, 84, 3), (3, 84, 85, 4), (4, 85, 89, 90, 5), (5, 90, 91, 6), (6, 91, 87, 7), (7, 87, 88, 86, 8), (8, 86, 83, 9), (9, 83, 80, 10), (10, 80, 81, 79, 11), (11, 79, 77, 0), (24, 91, 90, 89, 26), (26, 89, 85, 84, 82, 78, 48, 50, 28), (28, 50, 51, 30), (30, 51, 52, 32), (32, 52, 53, 67, 69, 68, 62, 61, 34), (34, 61, 60, 65, 36), (36, 65, 63, 64, 38), (38, 64, 71, 72, 70, 75, 55, 56, 40), (40, 56, 57, 42), (42, 57, 58, 44), (44, 58, 59, 81, 80, 83, 86, 88, 46), (46, 88, 87, 91, 24), (24, 26, 28, 30, 32, 34, 36, 38, 40, 42, 44, 46), (25, 27, 48, 49), (27, 29, 50, 48), (29, 31, 51, 50), (31, 33, 52, 51), (33, 35, 53, 52), (35, 37, 54, 53), (37, 39, 55, 54), (39, 41, 56, 55), (41, 43, 57, 56), (43, 45, 58, 57), (45, 47, 59, 58), (47, 25, 49, 59), (63, 65, 18, 19), (65, 60, 17, 18), (68, 69, 14, 15), (71, 64, 63, 19, 20), (62, 68, 15, 16), (75, 74, 73, 54, 55), (72, 71, 20, 21), (70, 72, 21, 22), (74, 75, 70, 22, 23), (73, 66, 67, 53, 54), (66, 73, 12, 13), (73, 74, 23, 12), (69, 67, 66, 13, 14), (60, 61, 62, 16, 17), (78, 76, 77, 49, 48), (77, 79, 81, 59, 49)])
_uv = me_cylinder.uv_layers.new(name='UVMap')
_uv.uv.foreach_set('vector', [1.0, 0.5, 1.0, 0.5839, 0.9167, 0.627, 0.9167, 0.5, 0.9167, 0.5, 0.9167, 0.627, 0.8834, 0.6397, 0.8333, 0.7104, 0.8333, 0.5, 0.8333, 0.5, 0.8333, 0.7104, 0.75, 0.7535, 0.75, 0.5, 0.75, 0.5, 0.75, 0.7535, 0.6667, 0.7104, 0.6667, 0.5, 0.6667, 0.5, 0.6667, 0.7104, 0.6166, 0.6397, 0.5833, 0.627, 0.5833, 0.5, 0.5833, 0.5, 0.5833, 0.627, 0.5, 0.5839, 0.5, 0.5, 0.5, 0.5, 0.5, 0.5839, 0.4167, 0.627, 0.4167, 0.5, 0.4167, 0.5, 0.4167, 0.627, 0.3834, 0.6397, 0.3333, 0.7104, 0.3333, 0.5, 0.3333, 0.5, 0.3333, 0.7104, 0.25, 0.7535, 0.25, 0.5, 0.25, 0.5, 0.25, 0.7535, 0.1667, 0.7104, 0.1667, 0.5, 0.1667, 0.5, 0.1667, 0.7104, 0.1166, 0.6397, 0.08333, 0.627, 0.08333, 0.5, 0.08333, 0.5, 0.08333, 0.627, 7.451e-08, 0.5839, 7.451e-08, 0.5, 1.0, 0.5, 1.0, 0.5442, 0.9355, 0.5559, 0.9167, 0.5687, 0.9167, 0.5, 0.9167, 0.5, 0.9167, 0.5687, 0.878, 0.588, 0.8544, 0.6317, 0.878, 0.6755, 0.9167, 0.6947, 0.9167, 1.0, 0.8333, 1.0, 0.8333, 0.5, 0.8333, 0.5, 0.8333, 1.0, 0.75, 1.0, 0.75, 0.5, 0.75, 0.5, 0.75, 1.0, 0.6667, 1.0, 0.6667, 0.5, 0.6667, 0.5, 0.6667, 1.0, 0.5833, 1.0, 0.5833, 0.7136, 0.622, 0.6943, 0.6456, 0.6506, 0.622, 0.6068, 0.5833, 0.5876, 0.5833, 0.5, 0.5833, 0.5, 0.5833, 0.5876, 0.5645, 0.5748, 0.5, 0.5631, 0.5, 0.5, 0.5, 0.5, 0.5, 0.5631, 0.4355, 0.5748, 0.4167, 0.5876, 0.4167, 0.5, 0.4167, 0.5, 0.4167, 0.5876, 0.378, 0.6068, 0.3544, 0.6506, 0.378, 0.6943, 0.4167, 0.7136, 0.4167, 1.0, 0.3333, 1.0, 0.3333, 0.5, 0.3333, 0.5, 0.3333, 1.0, 0.25, 1.0, 0.25, 0.5, 0.25, 0.5, 0.25, 1.0, 0.1667, 1.0, 0.1667, 0.5, 0.1667, 0.5, 0.1667, 1.0, 0.08333, 1.0, 0.08333, 0.6947, 0.122, 0.6755, 0.1456, 0.6317, 0.122, 0.588, 0.08333, 0.5687, 0.08333, 0.5, 0.08333, 0.5, 0.08333, 0.5687, 0.06448, 0.5559, 7.451e-08, 0.5442, 7.451e-08, 0.5, 0.75, 0.49, 0.87, 0.4578, 0.9578, 0.37, 0.99, 0.25, 0.9578, 0.13, 0.87, 0.04215, 0.75, 0.01, 0.63, 0.04215, 0.5422, 0.13, 0.51, 0.25, 0.5422, 0.37, 0.63, 0.4578, 0.25, 0.4452, 0.3476, 0.4191, 0.37, 0.4578, 0.25, 0.49, 0.3476, 0.4191, 0.4191, 0.3476, 0.4578, 0.37, 0.37, 0.4578, 0.4191, 0.3476, 0.4452, 0.25, 0.49, 0.25, 0.4578, 0.37, 0.4452, 0.25, 0.4191, 0.1524, 0.4578, 0.13, 0.49, 0.25, 0.4191, 0.1524, 0.3476, 0.08094, 0.37, 0.04215, 0.4578, 0.13, 0.3476, 0.08094, 0.25, 0.05478, 0.25, 0.01, 0.37, 0.04215, 0.25, 0.05478, 0.1524, 0.08094, 0.13, 0.04215, 0.25, 0.01, 0.1524, 0.08094, 0.08094, 0.1524, 0.04215, 0.13, 0.13, 0.04215, 0.08094, 0.1524, 0.05478, 0.25, 0.01, 0.25, 0.04215, 0.13, 0.05478, 0.25, 0.08094, 0.3476, 0.04215, 0.37, 0.01, 0.25, 0.08094, 0.3476, 0.1524, 0.4191, 0.13, 0.4578, 0.04215, 0.37, 0.1524, 0.4191, 0.25, 0.4452, 0.25, 0.49, 0.13, 0.4578, 0.4167, 0.7373, 0.5, 0.7639, 0.5, 1.0, 0.4167, 1.0, 0.5, 0.7639, 0.5833, 0.7373, 0.5833, 1.0, 0.5, 1.0, 0.75, 0.6591, 0.8333, 0.6858, 0.8333, 1.0, 0.75, 1.0, 0.3333, 0.6858, 0.3834, 0.7295, 0.4167, 0.7373, 0.4167, 1.0, 0.3333, 1.0, 0.6667, 0.6858, 0.75, 0.6591, 0.75, 1.0, 0.6667, 1.0, 0.4167, 0.7136, 0.4355, 0.7264, 0.5, 0.7381, 0.5, 1.0, 0.4167, 1.0, 0.25, 0.6591, 0.3333, 0.6858, 0.3333, 1.0, 0.25, 1.0, 0.1667, 0.6858, 0.25, 0.6591, 0.25, 1.0, 0.1667, 1.0, 0.08333, 0.7373, 0.1166, 0.7295, 0.1667, 0.6858, 0.1667, 1.0, 0.08333, 1.0, 0.5, 0.7381, 0.5645, 0.7264, 0.5833, 0.7136, 0.5833, 1.0, 0.5, 1.0, 0.9167, 0.7373, 1.0, 0.7639, 1.0, 1.0, 0.9167, 1.0, 7.451e-08, 0.7639, 0.08333, 0.7373, 0.08333, 1.0, 7.451e-08, 1.0, 0.8333, 0.6858, 0.8834, 0.7295, 0.9167, 0.7373, 0.9167, 1.0, 0.8333, 1.0, 0.5833, 0.7373, 0.6166, 0.7295, 0.6667, 0.6858, 0.6667, 1.0, 0.5833, 1.0, 0.9167, 0.6947, 0.9355, 0.7075, 1.0, 0.7192, 1.0, 1.0, 0.9167, 1.0, 7.451e-08, 0.7192, 0.06448, 0.7075, 0.08333, 0.6947, 0.08333, 1.0, 7.451e-08, 1.0])
me_cylinder.use_remesh_fix_poles = True
me_cylinder.use_remesh_preserve_attributes = False
me_cylinder.update()

# ---- objects
ob_light = bpy.data.objects.new('Light', light_light)
ob_camera = bpy.data.objects.new('Camera', cam_camera)
ob_cutout01 = bpy.data.objects.new('cutout01', me_cutout)
ob_freeiva = bpy.data.objects.new('FreeIva', None)
ob_cutout01_001 = bpy.data.objects.new('cutout01.001', me_cutout_001)
ob_cutout01_002 = bpy.data.objects.new('cutout01.002', me_cutout_002)
ob_cutout = bpy.data.objects.new('cutout', None)
ob_shellcollider = bpy.data.objects.new('shellCollider', me_cylinder)

# ---- transforms, parenting, visibility, modifiers, constraints
ob_light.location = (4.076, 1.005, 5.904)
ob_light.rotation_euler = (0.6503, 0.05522, 1.866)
ob_light.lock_rotations_4d = False
ob_light.empty_display_type = 'ARROWS'
ob_light.color = (0.0, 0.0, 0.0, 0.0)
ob_light.lineart.crease_threshold = 0.0
ob_camera.location = (7.359, -6.926, 4.958)
ob_camera.rotation_euler = (1.109, 0.0, 0.8149)
ob_camera.lock_rotations_4d = False
ob_camera.empty_display_type = 'ARROWS'
ob_camera.color = (0.0, 0.0, 0.0, 0.0)
ob_camera.display_type = 'WIRE'
ob_camera.lineart.crease_threshold = 0.0
ob_cutout01.parent = ob_cutout
ob_cutout01.matrix_parent_inverse = Matrix(((1.0, -0.0, 0.0, -2.061e-07), (-0.0, 1.0, -0.0, -0.5848), (0.0, -0.0, 1.0, 0.3725), (-0.0, 0.0, -0.0, 1.0)))
ob_cutout01.location = (0.0, -0.6848, -0.3021)
ob_cutout01.rotation_mode = 'QUATERNION'
ob_cutout01.rotation_quaternion = (3.091e-08, 3.091e-08, -0.7071, -0.7071)
ob_cutout01.scale = (0.75, 0.75, 0.75)
ob_freeiva.location = (0.0, 0.0, 0.0)
ob_cutout01_001.parent = ob_cutout
ob_cutout01_001.matrix_parent_inverse = Matrix(((1.0, -0.0, 0.0, -2.061e-07), (-0.0, 1.0, -0.0, -0.5848), (0.0, -0.0, 1.0, 0.3725), (-0.0, 0.0, -0.0, 1.0)))
ob_cutout01_001.location = (2.061e-07, 0.5571, -0.3725)
ob_cutout01_001.rotation_mode = 'QUATERNION'
ob_cutout01_001.rotation_quaternion = (0.7071, 0.7071, 6.182e-08, 6.182e-08)
ob_cutout01_001.scale = (0.75, 0.75, 0.75)
ob_cutout01_002.parent = ob_cutout
ob_cutout01_002.matrix_parent_inverse = Matrix(((1.0, -0.0, 0.0, -2.061e-07), (-0.0, 1.0, -0.0, -0.5848), (0.0, -0.0, 1.0, 0.3725), (-0.0, 0.0, -0.0, 1.0)))
ob_cutout01_002.location = (2.061e-07, 0.07748, 0.9281)
ob_cutout01_002.rotation_mode = 'QUATERNION'
ob_cutout01_002.rotation_quaternion = (5.96e-08, -1.0, 7.105e-15, -8.742e-08)
ob_cutout01_002.scale = (0.75, 0.75, 0.75)
ob_cutout.parent = ob_freeiva
ob_cutout.location = (2.061e-07, 0.5848, -0.3725)
ob_shellcollider.parent = ob_freeiva
ob_shellcollider.location = (2.061e-07, 0.07748, 0.0)

# ---- collection membership
col_collection.objects.link(ob_light)
col_collection.objects.link(ob_camera)
col_collection.objects.link(ob_cutout01)
col_collection.objects.link(ob_freeiva)
col_collection.objects.link(ob_cutout01_001)
col_collection.objects.link(ob_cutout01_002)
col_collection.objects.link(ob_cutout)
col_collection.objects.link(ob_shellcollider)

# ---- scene / render settings (as saved in the file)
scene.camera = ob_camera
scene.frame_start = 1; scene.frame_end = 250; scene.frame_set(1)
scene.render.engine = 'BLENDER_EEVEE_NEXT'
scene.cycles.sampling_pattern = 'TABULATED_SOBOL'
scene.cycles.use_light_tree = False
scene.view_settings.view_transform = 'Filmic'
bpy.context.view_layer.update()
